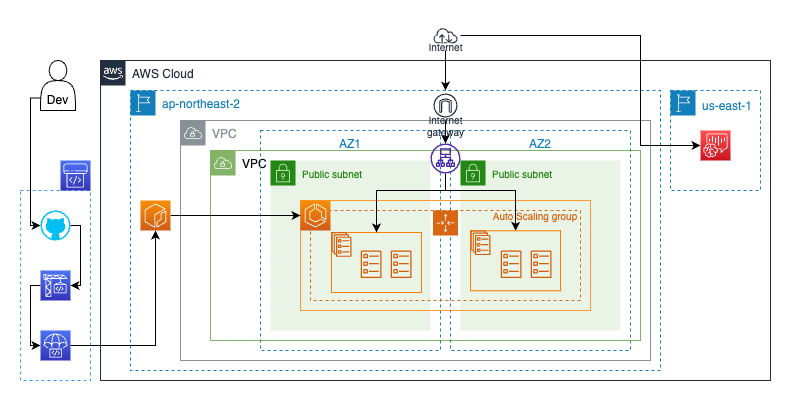

The diagram above was exported from draw.io. Its source (the exported page's mxGraphModel, read from the mxfile embedded in the PNG):
<mxGraphModel dx="1147" dy="817" grid="1" gridSize="10" guides="1" tooltips="1" connect="1" arrows="1" fold="1" page="1" pageScale="1" pageWidth="400" pageHeight="100" math="0" shadow="0">
  <root>
    <mxCell id="0" />
    <mxCell id="1" parent="0" />
    <mxCell id="Ss65ei5kgOObm7wiwPUY-2" value="" style="rounded=0;whiteSpace=wrap;html=1;fillColor=none;dashed=1;strokeColor=#3399FF;" vertex="1" parent="1">
      <mxGeometry x="20" y="-10" width="70" height="190" as="geometry" />
    </mxCell>
    <mxCell id="Ss65ei5kgOObm7wiwPUY-1" value="" style="sketch=0;points=[[0,0,0],[0.25,0,0],[0.5,0,0],[0.75,0,0],[1,0,0],[0,1,0],[0.25,1,0],[0.5,1,0],[0.75,1,0],[1,1,0],[0,0.25,0],[0,0.5,0],[0,0.75,0],[1,0.25,0],[1,0.5,0],[1,0.75,0]];outlineConnect=0;fontColor=#232F3E;gradientColor=#4D72F3;gradientDirection=north;fillColor=#3334B9;strokeColor=#ffffff;dashed=0;verticalLabelPosition=bottom;verticalAlign=top;align=center;html=1;fontSize=12;fontStyle=0;aspect=fixed;shape=mxgraph.aws4.resourceIcon;resIcon=mxgraph.aws4.codepipeline;" vertex="1" parent="1">
      <mxGeometry x="60" y="-40" width="30" height="30" as="geometry" />
    </mxCell>
    <mxCell id="Ss65ei5kgOObm7wiwPUY-53" style="edgeStyle=orthogonalEdgeStyle;rounded=0;orthogonalLoop=1;jettySize=auto;html=1;entryX=0;entryY=0.5;entryDx=0;entryDy=0;entryPerimeter=0;exitX=0;exitY=0.75;exitDx=0;exitDy=0;" edge="1" parent="1" source="Ss65ei5kgOObm7wiwPUY-3" target="Ss65ei5kgOObm7wiwPUY-4">
      <mxGeometry relative="1" as="geometry">
        <Array as="points">
          <mxPoint x="30" y="-102" />
          <mxPoint x="30" y="25" />
        </Array>
      </mxGeometry>
    </mxCell>
    <mxCell id="Ss65ei5kgOObm7wiwPUY-3" value="&lt;br&gt;&lt;br&gt;Dev" style="shape=actor;whiteSpace=wrap;html=1;" vertex="1" parent="1">
      <mxGeometry x="40" y="-140" width="35" height="50" as="geometry" />
    </mxCell>
    <mxCell id="Ss65ei5kgOObm7wiwPUY-50" style="edgeStyle=orthogonalEdgeStyle;rounded=0;orthogonalLoop=1;jettySize=auto;html=1;entryX=1;entryY=0.5;entryDx=0;entryDy=0;entryPerimeter=0;exitX=1;exitY=0.5;exitDx=0;exitDy=0;exitPerimeter=0;" edge="1" parent="1" source="Ss65ei5kgOObm7wiwPUY-4" target="Ss65ei5kgOObm7wiwPUY-5">
      <mxGeometry relative="1" as="geometry">
        <Array as="points">
          <mxPoint x="80" y="25" />
          <mxPoint x="80" y="85" />
        </Array>
      </mxGeometry>
    </mxCell>
    <mxCell id="Ss65ei5kgOObm7wiwPUY-4" value="" style="verticalLabelPosition=bottom;html=1;verticalAlign=top;align=center;strokeColor=none;fillColor=#00BEF2;shape=mxgraph.azure.github_code;pointerEvents=1;aspect=fixed;" vertex="1" parent="1">
      <mxGeometry x="40" y="10" width="30" height="30" as="geometry" />
    </mxCell>
    <mxCell id="Ss65ei5kgOObm7wiwPUY-51" style="edgeStyle=orthogonalEdgeStyle;rounded=0;orthogonalLoop=1;jettySize=auto;html=1;entryX=0;entryY=0.5;entryDx=0;entryDy=0;entryPerimeter=0;exitX=0;exitY=0.5;exitDx=0;exitDy=0;exitPerimeter=0;" edge="1" parent="1" source="Ss65ei5kgOObm7wiwPUY-5" target="Ss65ei5kgOObm7wiwPUY-6">
      <mxGeometry relative="1" as="geometry">
        <Array as="points">
          <mxPoint x="30" y="85" />
          <mxPoint x="30" y="145" />
        </Array>
      </mxGeometry>
    </mxCell>
    <mxCell id="Ss65ei5kgOObm7wiwPUY-5" value="" style="sketch=0;points=[[0,0,0],[0.25,0,0],[0.5,0,0],[0.75,0,0],[1,0,0],[0,1,0],[0.25,1,0],[0.5,1,0],[0.75,1,0],[1,1,0],[0,0.25,0],[0,0.5,0],[0,0.75,0],[1,0.25,0],[1,0.5,0],[1,0.75,0]];outlineConnect=0;fontColor=#232F3E;gradientColor=#4D72F3;gradientDirection=north;fillColor=#3334B9;strokeColor=#ffffff;dashed=0;verticalLabelPosition=bottom;verticalAlign=top;align=center;html=1;fontSize=12;fontStyle=0;aspect=fixed;shape=mxgraph.aws4.resourceIcon;resIcon=mxgraph.aws4.codebuild;" vertex="1" parent="1">
      <mxGeometry x="40" y="70" width="30" height="30" as="geometry" />
    </mxCell>
    <mxCell id="Ss65ei5kgOObm7wiwPUY-31" value="VPC" style="points=[[0,0],[0.25,0],[0.5,0],[0.75,0],[1,0],[1,0.25],[1,0.5],[1,0.75],[1,1],[0.75,1],[0.5,1],[0.25,1],[0,1],[0,0.75],[0,0.5],[0,0.25]];outlineConnect=0;html=1;whiteSpace=wrap;fontSize=12;fontStyle=0;container=1;pointerEvents=0;collapsible=0;recursiveResize=0;shape=mxgraph.aws4.group;grIcon=mxgraph.aws4.group_vpc;strokeColor=#82b366;fillColor=none;verticalAlign=top;align=left;spacingLeft=30;dashed=0;" vertex="1" parent="1">
      <mxGeometry x="210" y="-50" width="430" height="190" as="geometry" />
    </mxCell>
    <mxCell id="Ss65ei5kgOObm7wiwPUY-52" style="edgeStyle=orthogonalEdgeStyle;rounded=0;orthogonalLoop=1;jettySize=auto;html=1;" edge="1" parent="1" source="Ss65ei5kgOObm7wiwPUY-6" target="Ss65ei5kgOObm7wiwPUY-13">
      <mxGeometry relative="1" as="geometry" />
    </mxCell>
    <mxCell id="Ss65ei5kgOObm7wiwPUY-6" value="" style="sketch=0;points=[[0,0,0],[0.25,0,0],[0.5,0,0],[0.75,0,0],[1,0,0],[0,1,0],[0.25,1,0],[0.5,1,0],[0.75,1,0],[1,1,0],[0,0.25,0],[0,0.5,0],[0,0.75,0],[1,0.25,0],[1,0.5,0],[1,0.75,0]];outlineConnect=0;fontColor=#232F3E;gradientColor=#4D72F3;gradientDirection=north;fillColor=#3334B9;strokeColor=#ffffff;dashed=0;verticalLabelPosition=bottom;verticalAlign=top;align=center;html=1;fontSize=12;fontStyle=0;aspect=fixed;shape=mxgraph.aws4.resourceIcon;resIcon=mxgraph.aws4.codedeploy;" vertex="1" parent="1">
      <mxGeometry x="40" y="130" width="30" height="30" as="geometry" />
    </mxCell>
    <mxCell id="Ss65ei5kgOObm7wiwPUY-16" value="AZ1" style="fillColor=none;strokeColor=#147EBA;dashed=1;verticalAlign=top;fontStyle=0;fontColor=#147EBA;whiteSpace=wrap;html=1;" vertex="1" parent="1">
      <mxGeometry x="260" y="-70" width="180" height="220" as="geometry" />
    </mxCell>
    <mxCell id="Ss65ei5kgOObm7wiwPUY-17" value="&lt;font style=&quot;font-size: 6px;&quot;&gt;Public subnet&lt;/font&gt;" style="points=[[0,0],[0.25,0],[0.5,0],[0.75,0],[1,0],[1,0.25],[1,0.5],[1,0.75],[1,1],[0.75,1],[0.5,1],[0.25,1],[0,1],[0,0.75],[0,0.5],[0,0.25]];outlineConnect=0;gradientColor=none;html=1;whiteSpace=wrap;fontSize=12;fontStyle=0;container=1;pointerEvents=0;collapsible=0;recursiveResize=0;shape=mxgraph.aws4.group;grIcon=mxgraph.aws4.group_security_group;grStroke=0;strokeColor=#248814;fillColor=#E9F3E6;verticalAlign=top;align=left;spacingLeft=30;fontColor=#248814;dashed=0;" vertex="1" parent="1">
      <mxGeometry x="270" y="-40" width="160" height="170" as="geometry" />
    </mxCell>
    <mxCell id="Ss65ei5kgOObm7wiwPUY-21" value="AZ2" style="fillColor=none;strokeColor=#147EBA;dashed=1;verticalAlign=top;fontStyle=0;fontColor=#147EBA;whiteSpace=wrap;html=1;" vertex="1" parent="1">
      <mxGeometry x="450" y="-70" width="180" height="220" as="geometry" />
    </mxCell>
    <mxCell id="Ss65ei5kgOObm7wiwPUY-22" value="&lt;font style=&quot;font-size: 6px;&quot;&gt;Public subnet&lt;/font&gt;" style="points=[[0,0],[0.25,0],[0.5,0],[0.75,0],[1,0],[1,0.25],[1,0.5],[1,0.75],[1,1],[0.75,1],[0.5,1],[0.25,1],[0,1],[0,0.75],[0,0.5],[0,0.25]];outlineConnect=0;gradientColor=none;html=1;whiteSpace=wrap;fontSize=12;fontStyle=0;container=1;pointerEvents=0;collapsible=0;recursiveResize=0;shape=mxgraph.aws4.group;grIcon=mxgraph.aws4.group_security_group;grStroke=0;strokeColor=#248814;fillColor=#E9F3E6;verticalAlign=top;align=left;spacingLeft=30;fontColor=#248814;dashed=0;" vertex="1" parent="1">
      <mxGeometry x="460" y="-40" width="160" height="170" as="geometry" />
    </mxCell>
    <mxCell id="Ss65ei5kgOObm7wiwPUY-32" value="VPC" style="sketch=0;outlineConnect=0;gradientColor=none;html=1;whiteSpace=wrap;fontSize=12;fontStyle=0;shape=mxgraph.aws4.group;grIcon=mxgraph.aws4.group_vpc;strokeColor=#879196;fillColor=none;verticalAlign=top;align=left;spacingLeft=30;fontColor=#879196;dashed=0;" vertex="1" parent="1">
      <mxGeometry x="180" y="-80" width="470" height="240" as="geometry" />
    </mxCell>
    <mxCell id="Ss65ei5kgOObm7wiwPUY-36" value="ap-northeast-2" style="points=[[0,0],[0.25,0],[0.5,0],[0.75,0],[1,0],[1,0.25],[1,0.5],[1,0.75],[1,1],[0.75,1],[0.5,1],[0.25,1],[0,1],[0,0.75],[0,0.5],[0,0.25]];outlineConnect=0;gradientColor=none;html=1;whiteSpace=wrap;fontSize=12;fontStyle=0;container=1;pointerEvents=0;collapsible=0;recursiveResize=0;shape=mxgraph.aws4.group;grIcon=mxgraph.aws4.group_region;strokeColor=#147EBA;fillColor=none;verticalAlign=top;align=left;spacingLeft=30;fontColor=#147EBA;dashed=1;" vertex="1" parent="1">
      <mxGeometry x="130" y="-110" width="530" height="280" as="geometry" />
    </mxCell>
    <mxCell id="Ss65ei5kgOObm7wiwPUY-43" value="AWS Cloud" style="points=[[0,0],[0.25,0],[0.5,0],[0.75,0],[1,0],[1,0.25],[1,0.5],[1,0.75],[1,1],[0.75,1],[0.5,1],[0.25,1],[0,1],[0,0.75],[0,0.5],[0,0.25]];outlineConnect=0;gradientColor=none;html=1;whiteSpace=wrap;fontSize=12;fontStyle=0;container=0;pointerEvents=0;collapsible=0;recursiveResize=0;shape=mxgraph.aws4.group;grIcon=mxgraph.aws4.group_aws_cloud_alt;strokeColor=#232F3E;fillColor=none;verticalAlign=top;align=left;spacingLeft=30;fontColor=#232F3E;dashed=0;" vertex="1" parent="1">
      <mxGeometry x="100" y="-140" width="670" height="320" as="geometry" />
    </mxCell>
    <mxCell id="Ss65ei5kgOObm7wiwPUY-45" value="" style="rounded=0;whiteSpace=wrap;html=1;fillColor=none;strokeColor=#FF9933;" vertex="1" parent="1">
      <mxGeometry x="300" width="290" height="110" as="geometry" />
    </mxCell>
    <mxCell id="Ss65ei5kgOObm7wiwPUY-20" value="Auto Scaling group" style="points=[[0,0],[0.25,0],[0.5,0],[0.75,0],[1,0],[1,0.25],[1,0.5],[1,0.75],[1,1],[0.75,1],[0.5,1],[0.25,1],[0,1],[0,0.75],[0,0.5],[0,0.25]];outlineConnect=0;gradientColor=none;whiteSpace=wrap;fontSize=8;fontStyle=0;container=1;pointerEvents=0;collapsible=0;recursiveResize=0;shape=mxgraph.aws4.groupCenter;grIcon=mxgraph.aws4.group_auto_scaling_group;grStroke=1;strokeColor=#D86613;fillColor=none;verticalAlign=middle;align=center;fontColor=#D86613;dashed=1;spacingTop=-80;labelPosition=center;verticalLabelPosition=middle;html=1;spacingLeft=180;" vertex="1" parent="1">
      <mxGeometry x="310" y="10" width="270" height="90" as="geometry" />
    </mxCell>
    <mxCell id="Ss65ei5kgOObm7wiwPUY-59" value="" style="rounded=0;whiteSpace=wrap;html=1;fillColor=none;strokeColor=#FF8000;" vertex="1" parent="Ss65ei5kgOObm7wiwPUY-20">
      <mxGeometry x="21" y="22" width="90" height="60" as="geometry" />
    </mxCell>
    <mxCell id="Ss65ei5kgOObm7wiwPUY-57" value="" style="sketch=0;outlineConnect=0;fontColor=#232F3E;gradientColor=none;fillColor=#D45B07;strokeColor=none;dashed=0;verticalLabelPosition=bottom;verticalAlign=top;align=center;html=1;fontSize=12;fontStyle=0;aspect=fixed;pointerEvents=1;shape=mxgraph.aws4.ecs_service;" vertex="1" parent="Ss65ei5kgOObm7wiwPUY-20">
      <mxGeometry x="21" y="21.700000000000017" width="20" height="24.61" as="geometry" />
    </mxCell>
    <mxCell id="Ss65ei5kgOObm7wiwPUY-58" value="" style="sketch=0;outlineConnect=0;fontColor=#232F3E;gradientColor=none;fillColor=#D45B07;strokeColor=none;dashed=0;verticalLabelPosition=bottom;verticalAlign=top;align=center;html=1;fontSize=12;fontStyle=0;aspect=fixed;pointerEvents=1;shape=mxgraph.aws4.ecs_task;" vertex="1" parent="Ss65ei5kgOObm7wiwPUY-20">
      <mxGeometry x="50" y="40" width="21.17" height="27.46" as="geometry" />
    </mxCell>
    <mxCell id="Ss65ei5kgOObm7wiwPUY-70" value="" style="sketch=0;outlineConnect=0;fontColor=#232F3E;gradientColor=none;fillColor=#D45B07;strokeColor=none;dashed=0;verticalLabelPosition=bottom;verticalAlign=top;align=center;html=1;fontSize=12;fontStyle=0;aspect=fixed;pointerEvents=1;shape=mxgraph.aws4.ecs_task;" vertex="1" parent="Ss65ei5kgOObm7wiwPUY-20">
      <mxGeometry x="80" y="40" width="21.17" height="27.46" as="geometry" />
    </mxCell>
    <mxCell id="Ss65ei5kgOObm7wiwPUY-11" value="" style="sketch=0;points=[[0,0,0],[0.25,0,0],[0.5,0,0],[0.75,0,0],[1,0,0],[0,1,0],[0.25,1,0],[0.5,1,0],[0.75,1,0],[1,1,0],[0,0.25,0],[0,0.5,0],[0,0.75,0],[1,0.25,0],[1,0.5,0],[1,0.75,0]];outlineConnect=0;fontColor=#232F3E;gradientColor=#F78E04;gradientDirection=north;fillColor=#D05C17;strokeColor=#ffffff;dashed=0;verticalLabelPosition=bottom;verticalAlign=top;align=center;html=1;fontSize=12;fontStyle=0;aspect=fixed;shape=mxgraph.aws4.resourceIcon;resIcon=mxgraph.aws4.ecs;" vertex="1" parent="1">
      <mxGeometry x="300" width="30" height="30" as="geometry" />
    </mxCell>
    <mxCell id="Ss65ei5kgOObm7wiwPUY-46" style="edgeStyle=orthogonalEdgeStyle;rounded=0;orthogonalLoop=1;jettySize=auto;html=1;entryX=0;entryY=0.5;entryDx=0;entryDy=0;entryPerimeter=0;" edge="1" parent="1" source="Ss65ei5kgOObm7wiwPUY-13" target="Ss65ei5kgOObm7wiwPUY-11">
      <mxGeometry relative="1" as="geometry" />
    </mxCell>
    <mxCell id="Ss65ei5kgOObm7wiwPUY-37" value="&lt;div style=&quot;line-height: 18px;&quot;&gt;&lt;font style=&quot;font-size: 12px;&quot;&gt;us-east-1&lt;/font&gt;&lt;br&gt;&lt;/div&gt;" style="points=[[0,0],[0.25,0],[0.5,0],[0.75,0],[1,0],[1,0.25],[1,0.5],[1,0.75],[1,1],[0.75,1],[0.5,1],[0.25,1],[0,1],[0,0.75],[0,0.5],[0,0.25]];outlineConnect=0;gradientColor=none;html=1;whiteSpace=wrap;fontSize=12;fontStyle=0;container=1;pointerEvents=0;collapsible=0;recursiveResize=0;shape=mxgraph.aws4.group;grIcon=mxgraph.aws4.group_region;strokeColor=#147EBA;fillColor=none;verticalAlign=top;align=left;spacingLeft=30;fontColor=#147EBA;dashed=1;" vertex="1" parent="1">
      <mxGeometry x="670" y="-110" width="90" height="100" as="geometry" />
    </mxCell>
    <mxCell id="Ss65ei5kgOObm7wiwPUY-38" value="" style="sketch=0;points=[[0,0,0],[0.25,0,0],[0.5,0,0],[0.75,0,0],[1,0,0],[0,1,0],[0.25,1,0],[0.5,1,0],[0.75,1,0],[1,1,0],[0,0.25,0],[0,0.5,0],[0,0.75,0],[1,0.25,0],[1,0.5,0],[1,0.75,0]];outlineConnect=0;fontColor=#232F3E;gradientColor=#FF5252;gradientDirection=north;fillColor=#C7131F;strokeColor=#ffffff;dashed=0;verticalLabelPosition=bottom;verticalAlign=top;align=center;html=1;fontSize=12;fontStyle=0;aspect=fixed;shape=mxgraph.aws4.resourceIcon;resIcon=mxgraph.aws4.chime_sdk;" vertex="1" parent="Ss65ei5kgOObm7wiwPUY-37">
      <mxGeometry x="30" y="40" width="30" height="30" as="geometry" />
    </mxCell>
    <mxCell id="Ss65ei5kgOObm7wiwPUY-13" value="" style="sketch=0;points=[[0,0,0],[0.25,0,0],[0.5,0,0],[0.75,0,0],[1,0,0],[0,1,0],[0.25,1,0],[0.5,1,0],[0.75,1,0],[1,1,0],[0,0.25,0],[0,0.5,0],[0,0.75,0],[1,0.25,0],[1,0.5,0],[1,0.75,0]];outlineConnect=0;fontColor=#232F3E;gradientColor=#F78E04;gradientDirection=north;fillColor=#D05C17;strokeColor=#ffffff;dashed=0;verticalLabelPosition=bottom;verticalAlign=top;align=center;html=1;fontSize=12;fontStyle=0;aspect=fixed;shape=mxgraph.aws4.resourceIcon;resIcon=mxgraph.aws4.ecr;" vertex="1" parent="1">
      <mxGeometry x="140" width="30" height="30" as="geometry" />
    </mxCell>
    <mxCell id="Ss65ei5kgOObm7wiwPUY-68" style="edgeStyle=orthogonalEdgeStyle;rounded=0;orthogonalLoop=1;jettySize=auto;html=1;" edge="1" parent="1" source="Ss65ei5kgOObm7wiwPUY-55" target="Ss65ei5kgOObm7wiwPUY-66">
      <mxGeometry relative="1" as="geometry" />
    </mxCell>
    <mxCell id="Ss65ei5kgOObm7wiwPUY-69" style="edgeStyle=orthogonalEdgeStyle;rounded=0;orthogonalLoop=1;jettySize=auto;html=1;entryX=0;entryY=0.5;entryDx=0;entryDy=0;entryPerimeter=0;endArrow=classic;endFill=1;shadow=0;" edge="1" parent="1" source="Ss65ei5kgOObm7wiwPUY-55" target="Ss65ei5kgOObm7wiwPUY-38">
      <mxGeometry relative="1" as="geometry">
        <Array as="points">
          <mxPoint x="640" y="-165" />
          <mxPoint x="640" y="-55" />
        </Array>
      </mxGeometry>
    </mxCell>
    <mxCell id="Ss65ei5kgOObm7wiwPUY-55" value="Internet" style="sketch=0;outlineConnect=0;fontColor=#232F3E;gradientColor=none;strokeColor=#232F3E;fillColor=none;dashed=0;verticalLabelPosition=bottom;verticalAlign=top;align=center;html=1;fontSize=10;fontStyle=0;aspect=fixed;shape=mxgraph.aws4.resourceIcon;resIcon=mxgraph.aws4.internet;horizontal=1;spacingTop=-16;" vertex="1" parent="1">
      <mxGeometry x="430" y="-180" width="30" height="30" as="geometry" />
    </mxCell>
    <mxCell id="Ss65ei5kgOObm7wiwPUY-64" style="edgeStyle=orthogonalEdgeStyle;rounded=0;orthogonalLoop=1;jettySize=auto;html=1;" edge="1" parent="1" source="Ss65ei5kgOObm7wiwPUY-56" target="Ss65ei5kgOObm7wiwPUY-59">
      <mxGeometry relative="1" as="geometry">
        <Array as="points">
          <mxPoint x="445" y="-10" />
          <mxPoint x="376" y="-10" />
        </Array>
      </mxGeometry>
    </mxCell>
    <mxCell id="Ss65ei5kgOObm7wiwPUY-65" style="edgeStyle=orthogonalEdgeStyle;rounded=0;orthogonalLoop=1;jettySize=auto;html=1;entryX=0.5;entryY=0;entryDx=0;entryDy=0;" edge="1" parent="1" source="Ss65ei5kgOObm7wiwPUY-56" target="Ss65ei5kgOObm7wiwPUY-60">
      <mxGeometry relative="1" as="geometry">
        <Array as="points">
          <mxPoint x="445" y="-10" />
          <mxPoint x="515" y="-10" />
        </Array>
      </mxGeometry>
    </mxCell>
    <mxCell id="Ss65ei5kgOObm7wiwPUY-56" value="" style="sketch=0;outlineConnect=0;fontColor=#232F3E;gradientColor=none;fillColor=#4D27AA;strokeColor=none;dashed=0;verticalLabelPosition=bottom;verticalAlign=top;align=center;html=1;fontSize=12;fontStyle=0;aspect=fixed;pointerEvents=1;shape=mxgraph.aws4.application_load_balancer;" vertex="1" parent="1">
      <mxGeometry x="430" y="-57" width="30" height="30" as="geometry" />
    </mxCell>
    <mxCell id="Ss65ei5kgOObm7wiwPUY-60" value="" style="rounded=0;whiteSpace=wrap;html=1;fillColor=none;strokeColor=#FF8000;" vertex="1" parent="1">
      <mxGeometry x="470" y="30.299999999999997" width="90" height="60" as="geometry" />
    </mxCell>
    <mxCell id="Ss65ei5kgOObm7wiwPUY-61" value="" style="sketch=0;outlineConnect=0;fontColor=#232F3E;gradientColor=none;fillColor=#D45B07;strokeColor=none;dashed=0;verticalLabelPosition=bottom;verticalAlign=top;align=center;html=1;fontSize=12;fontStyle=0;aspect=fixed;pointerEvents=1;shape=mxgraph.aws4.ecs_service;" vertex="1" parent="1">
      <mxGeometry x="470" y="30.000000000000014" width="20" height="24.61" as="geometry" />
    </mxCell>
    <mxCell id="Ss65ei5kgOObm7wiwPUY-67" style="edgeStyle=orthogonalEdgeStyle;rounded=0;orthogonalLoop=1;jettySize=auto;html=1;" edge="1" parent="1" source="Ss65ei5kgOObm7wiwPUY-66" target="Ss65ei5kgOObm7wiwPUY-56">
      <mxGeometry relative="1" as="geometry" />
    </mxCell>
    <mxCell id="Ss65ei5kgOObm7wiwPUY-66" value="Internet&#10;gateway" style="sketch=0;outlineConnect=0;fontColor=#232F3E;gradientColor=none;strokeColor=#232F3E;fillColor=none;dashed=0;verticalLabelPosition=bottom;verticalAlign=top;align=center;html=1;fontSize=10;fontStyle=0;aspect=fixed;shape=mxgraph.aws4.resourceIcon;resIcon=mxgraph.aws4.internet_gateway;spacingTop=-13;spacingBottom=0;" vertex="1" parent="1">
      <mxGeometry x="430" y="-110" width="30" height="30" as="geometry" />
    </mxCell>
    <mxCell id="Ss65ei5kgOObm7wiwPUY-71" value="" style="sketch=0;outlineConnect=0;fontColor=#232F3E;gradientColor=none;fillColor=#D45B07;strokeColor=none;dashed=0;verticalLabelPosition=bottom;verticalAlign=top;align=center;html=1;fontSize=12;fontStyle=0;aspect=fixed;pointerEvents=1;shape=mxgraph.aws4.ecs_task;" vertex="1" parent="1">
      <mxGeometry x="500" y="50" width="21.17" height="27.46" as="geometry" />
    </mxCell>
    <mxCell id="Ss65ei5kgOObm7wiwPUY-72" value="" style="sketch=0;outlineConnect=0;fontColor=#232F3E;gradientColor=none;fillColor=#D45B07;strokeColor=none;dashed=0;verticalLabelPosition=bottom;verticalAlign=top;align=center;html=1;fontSize=12;fontStyle=0;aspect=fixed;pointerEvents=1;shape=mxgraph.aws4.ecs_task;" vertex="1" parent="1">
      <mxGeometry x="530" y="50" width="21.17" height="27.46" as="geometry" />
    </mxCell>
  </root>
</mxGraphModel>